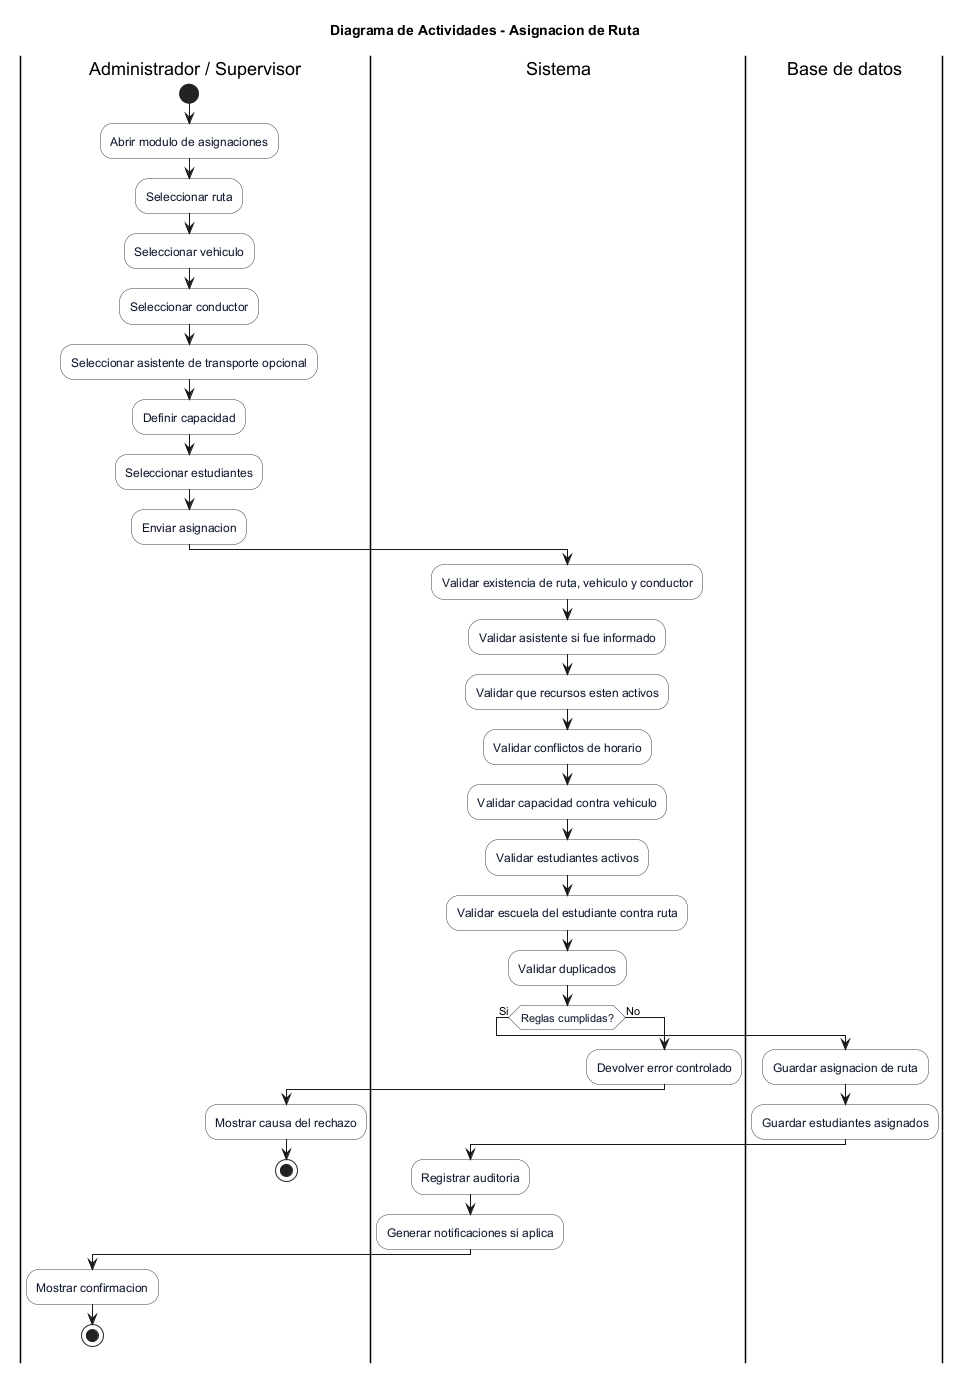

The diagram above was rendered by PlantUML. Its source (embedded in the PNG):
@startuml
title Diagrama de Actividades - Asignacion de Ruta
skinparam activity {
  BackgroundColor #F8FAFC
  BorderColor #334155
  FontColor #0F172A
}
skinparam partitionBorderColor #64748B
skinparam partitionBackgroundColor #FFFFFF

|Administrador / Supervisor|
start
:Abrir modulo de asignaciones;
:Seleccionar ruta;
:Seleccionar vehiculo;
:Seleccionar conductor;
:Seleccionar asistente de transporte opcional;
:Definir capacidad;
:Seleccionar estudiantes;
:Enviar asignacion;

|Sistema|
:Validar existencia de ruta, vehiculo y conductor;
:Validar asistente si fue informado;
:Validar que recursos esten activos;
:Validar conflictos de horario;
:Validar capacidad contra vehiculo;
:Validar estudiantes activos;
:Validar escuela del estudiante contra ruta;
:Validar duplicados;

if (Reglas cumplidas?) then (Si)
  |Base de datos|
  :Guardar asignacion de ruta;
  :Guardar estudiantes asignados;

  |Sistema|
  :Registrar auditoria;
  :Generar notificaciones si aplica;

  |Administrador / Supervisor|
  :Mostrar confirmacion;
  stop
else (No)
  |Sistema|
  :Devolver error controlado;

  |Administrador / Supervisor|
  :Mostrar causa del rechazo;
  stop
endif
@enduml